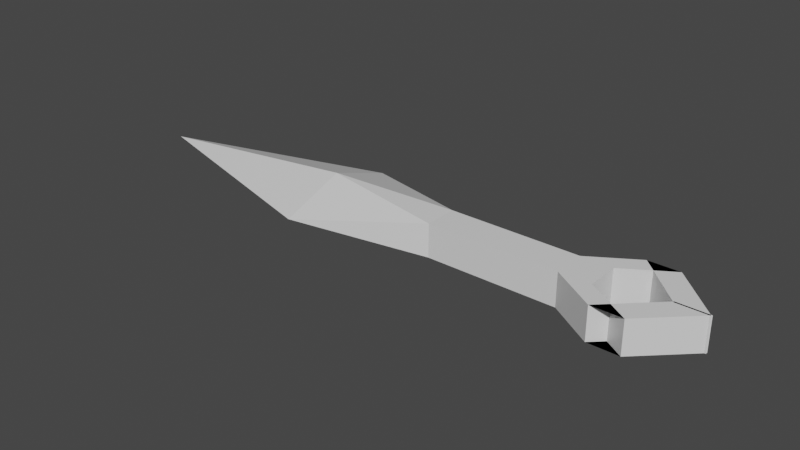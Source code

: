 # Source: kunai.blend  (saved by Blender 2.81.16; exported with 4.5.12 LTS)
import bpy
from mathutils import Matrix  # noqa: F401  (used for matrix-valued properties, if any)

bpy.ops.wm.read_factory_settings(use_empty=True)
scene = bpy.context.scene
scene.name = 'Scene'

# ---- collections
col_collection = bpy.data.collections.new('Collection'); scene.collection.children.link(col_collection)

# ---- materials (node trees are filled in below, after node groups)
mat_material = bpy.data.materials.new('Material')
mat_material.alpha_threshold = 0.0
mat_material.use_transparent_shadow = False
mat_material.line_color = (0.0, 0.0, 0.0, 1.0)

# ---- material node trees
mat_material.use_nodes = True; mat_material.node_tree.nodes.clear()
_N = mat_material.node_tree.nodes; _L = mat_material.node_tree.links
n0 = _N.new('ShaderNodeOutputMaterial'); n0.name = 'Material Output'; n0.location = (300, 300)
n1 = _N.new('ShaderNodeBsdfPrincipled'); n1.name = 'Principled BSDF'; n1.location = (10, 300)
n1.distribution = 'GGX'
n1.subsurface_method = 'BURLEY'
n1.inputs[2].default_value = 0.4
n1.inputs[3].default_value = 1.45
n1.inputs[27].default_value = (0.0, 0.0, 0.0, 1.0)
n1.inputs[28].default_value = 1.0
_L.new(n1.outputs[0], n0.inputs[0])
n0.is_active_output = True

# ---- world
world_world = bpy.data.worlds.new('World'); scene.world = world_world
world_world.use_nodes = True; world_world.node_tree.nodes.clear()
_N = world_world.node_tree.nodes; _L = world_world.node_tree.links
n0 = _N.new('ShaderNodeOutputWorld'); n0.name = 'World Output'; n0.location = (300, 300)
n1 = _N.new('ShaderNodeBackground'); n1.name = 'Background'; n1.location = (10, 300)
n1.inputs[0].default_value = (0.05088, 0.05088, 0.05088, 1.0)
_L.new(n1.outputs[0], n0.inputs[0])
n0.is_active_output = True
world_world.color = (0.05088, 0.05088, 0.05088)
world_world.use_sun_shadow = False
world_world.sun_shadow_jitter_overblur = 0.0

# ---- meshes
me_cube = bpy.data.meshes.new('Cube')
me_cube.from_pydata([(0.2756, 0.2756, 0.0), (0.2756, 0.0, -0.152), (0.2756, -0.2756, 0.0), (-0.6742, 0.0, 0.0), (1.349, -0.07065, 0.07065), (1.349, 0.07065, -0.07065), (1.349, 0.07065, 0.07065), (0.7953, 0.07065, 0.07065), (0.7953, 0.07065, -0.07065), (0.7953, -0.07065, 0.07065), (0.7953, -0.07065, -0.07065), (1.349, -0.07065, -0.07065), (1.481, -0.07065, -0.07065), (1.481, 0.07065, -0.07065), (1.481, 0.07065, 0.07065), (1.481, -0.07065, 0.07065), (1.54, -0.1913, 0.07065), (1.54, -0.1913, -0.07065), (1.54, 0.1913, 0.07065), (1.54, 0.1913, -0.07065), (1.672, -0.1913, 0.07065), (1.672, -0.1913, -0.07065), (1.672, 0.1913, 0.07065), (1.672, 0.1913, -0.07065), (1.742, 0.003424, 0.07065), (1.742, 0.003424, -0.07065), (1.742, -0.003424, 0.07065), (1.742, -0.003424, -0.07065), (1.874, 0.003424, 0.07065), (1.874, 0.003424, -0.07065), (1.874, -0.003424, 0.07065), (1.874, -0.003424, -0.07065), (0.2756, 0.0, 0.09746)], [], [(3, 32, 0), (1, 2, 3), (7, 5, 8), (3, 2, 32), (32, 9, 7), (3, 0, 1), (9, 6, 7), (2, 10, 9), (0, 8, 1), (1, 8, 10), (11, 16, 4), (8, 11, 10), (10, 4, 9), (14, 12, 13), (13, 19, 23), (4, 14, 6), (5, 12, 11), (21, 25, 17), (22, 26, 18), (6, 19, 5), (15, 16, 20), (13, 22, 14), (14, 18, 6), (12, 17, 11), (15, 21, 12), (25, 28, 24), (26, 31, 27), (20, 29, 21), (17, 24, 16), (23, 27, 31), (20, 24, 28), (23, 30, 22), (18, 27, 19), (7, 6, 5), (7, 0, 32), (32, 2, 9), (9, 4, 6), (2, 1, 10), (0, 7, 8), (11, 17, 16), (8, 5, 11), (10, 11, 4), (14, 15, 12), (13, 5, 19), (4, 15, 14), (5, 13, 12), (21, 29, 25), (22, 30, 26), (6, 18, 19), (15, 4, 16), (13, 23, 22), (14, 22, 18), (12, 21, 17), (15, 20, 21), (25, 29, 28), (26, 30, 31), (20, 28, 29), (17, 25, 24), (23, 19, 27), (20, 16, 24), (23, 31, 30), (18, 26, 27)])
_uv = me_cube.uv_layers.new(name='UVMap')
_uv.uv.foreach_set('vector', [0.875, 0.75, 0.625, 0.625, 0.625, 0.5, 0.375, 0.75, 0.625, 0.75, 0.375, 1.0, 0.625, 0.5, 0.375, 0.5, 0.375, 0.5, 0.875, 0.75, 0.625, 0.75, 0.625, 0.625, 0.625, 0.625, 0.625, 0.75, 0.625, 0.5, 0.625, 0.25, 0.5, 0.5, 0.375, 0.5, 0.625, 0.75, 0.625, 0.5, 0.625, 0.5, 0.5, 0.75, 0.375, 0.75, 0.625, 0.75, 0.625, 0.5, 0.375, 0.5, 0.375, 0.5, 0.375, 0.5, 0.375, 0.5, 0.375, 0.75, 0.375, 0.75, 0.625, 0.75, 0.625, 0.75, 0.375, 0.5, 0.375, 0.75, 0.375, 0.75, 0.375, 0.75, 0.625, 0.75, 0.625, 0.75, 0.625, 0.5, 0.375, 0.75, 0.375, 0.5, 0.375, 0.5, 0.375, 0.5, 0.375, 0.5, 0.625, 0.75, 0.625, 0.5, 0.625, 0.5, 0.375, 0.5, 0.375, 0.75, 0.375, 0.75, 0.375, 0.75, 0.375, 0.75, 0.375, 0.75, 0.625, 0.5, 0.625, 0.5, 0.625, 0.5, 0.625, 0.5, 0.375, 0.5, 0.375, 0.5, 0.625, 0.75, 0.625, 0.75, 0.625, 0.75, 0.375, 0.5, 0.625, 0.5, 0.625, 0.5, 0.625, 0.5, 0.625, 0.5, 0.625, 0.5, 0.375, 0.75, 0.375, 0.75, 0.375, 0.75, 0.625, 0.75, 0.375, 0.75, 0.375, 0.75, 0.375, 0.75, 0.625, 0.75, 0.625, 0.75, 0.625, 0.5, 0.375, 0.5, 0.375, 0.5, 0.625, 0.75, 0.375, 0.75, 0.375, 0.75, 0.375, 0.75, 0.625, 0.75, 0.625, 0.75, 0.375, 0.5, 0.375, 0.5, 0.375, 0.5, 0.625, 0.75, 0.625, 0.75, 0.625, 0.75, 0.375, 0.5, 0.625, 0.5, 0.625, 0.5, 0.625, 0.5, 0.375, 0.5, 0.375, 0.5, 0.625, 0.5, 0.625, 0.5, 0.375, 0.5, 0.625, 0.5, 0.625, 0.5, 0.625, 0.625, 0.625, 0.625, 0.625, 0.75, 0.625, 0.75, 0.625, 0.75, 0.625, 0.75, 0.625, 0.5, 0.5, 0.75, 0.375, 0.75, 0.375, 0.75, 0.625, 0.5, 0.625, 0.5, 0.375, 0.5, 0.375, 0.75, 0.375, 0.75, 0.625, 0.75, 0.375, 0.5, 0.375, 0.5, 0.375, 0.75, 0.375, 0.75, 0.375, 0.75, 0.625, 0.75, 0.625, 0.5, 0.625, 0.75, 0.375, 0.75, 0.375, 0.5, 0.375, 0.5, 0.375, 0.5, 0.625, 0.75, 0.625, 0.75, 0.625, 0.5, 0.375, 0.5, 0.375, 0.5, 0.375, 0.75, 0.375, 0.75, 0.375, 0.75, 0.375, 0.75, 0.625, 0.5, 0.625, 0.5, 0.625, 0.5, 0.625, 0.5, 0.625, 0.5, 0.375, 0.5, 0.625, 0.75, 0.625, 0.75, 0.625, 0.75, 0.375, 0.5, 0.375, 0.5, 0.625, 0.5, 0.625, 0.5, 0.625, 0.5, 0.625, 0.5, 0.375, 0.75, 0.375, 0.75, 0.375, 0.75, 0.625, 0.75, 0.625, 0.75, 0.375, 0.75, 0.375, 0.75, 0.375, 0.75, 0.625, 0.75, 0.625, 0.5, 0.625, 0.5, 0.375, 0.5, 0.625, 0.75, 0.625, 0.75, 0.375, 0.75, 0.375, 0.75, 0.375, 0.75, 0.625, 0.75, 0.375, 0.5, 0.375, 0.5, 0.375, 0.5, 0.625, 0.75, 0.625, 0.75, 0.625, 0.75, 0.375, 0.5, 0.375, 0.5, 0.625, 0.5, 0.625, 0.5, 0.625, 0.5, 0.375, 0.5])
me_cube.materials.append(mat_material)
me_cube.use_remesh_preserve_volume = False
me_cube.use_remesh_preserve_attributes = False
me_cube.use_mirror_vertex_groups = False
me_cube.update()

# ---- objects
ob_cube = bpy.data.objects.new('Cube', me_cube)

# ---- transforms, parenting, visibility, modifiers, constraints
ob_cube.location = (0.0, 0.0, 0.0)
ob_cube.lock_rotations_4d = False
ob_cube.empty_display_type = 'ARROWS'
ob_cube.lineart.crease_threshold = 0.0

# ---- collection membership
col_collection.objects.link(ob_cube)

# ---- scene / render settings (as saved in the file)
scene.frame_start = 1; scene.frame_end = 250; scene.frame_set(1)
scene.render.engine = 'BLENDER_EEVEE_NEXT'
scene.cycles.use_denoising = False
scene.cycles.samples = 128
scene.cycles.sampling_pattern = 'TABULATED_SOBOL'
scene.cycles.use_adaptive_sampling = False
scene.cycles.use_light_tree = False
scene.view_settings.view_transform = 'Filmic'
bpy.context.view_layer.update()

# ---- added for rendering (the .blend has no active camera and no usable light): camera, sun
cam_auto = bpy.data.cameras.new('AutoCamera')
cam_auto.lens = 50.0
cam_auto.sensor_width = 36.0
cam_auto.clip_end = 1000.0
ob_auto_camera = bpy.data.objects.new('AutoCamera', cam_auto)
scene.collection.objects.link(ob_auto_camera)
ob_auto_camera.location = (3.02342, -2.9081, 1.91145)
ob_auto_camera.rotation_euler = (1.09748, -7.21219e-08, 0.694738)
scene.camera = ob_auto_camera
light_auto_sun = bpy.data.lights.new('AutoSun', 'SUN')
light_auto_sun.energy = 3.0
light_auto_sun.angle = 0.0523599
ob_auto_sun = bpy.data.objects.new('AutoSun', light_auto_sun)
scene.collection.objects.link(ob_auto_sun)
ob_auto_sun.rotation_euler = (0.872665, 0.174533, 0.523599)
bpy.context.view_layer.update()
